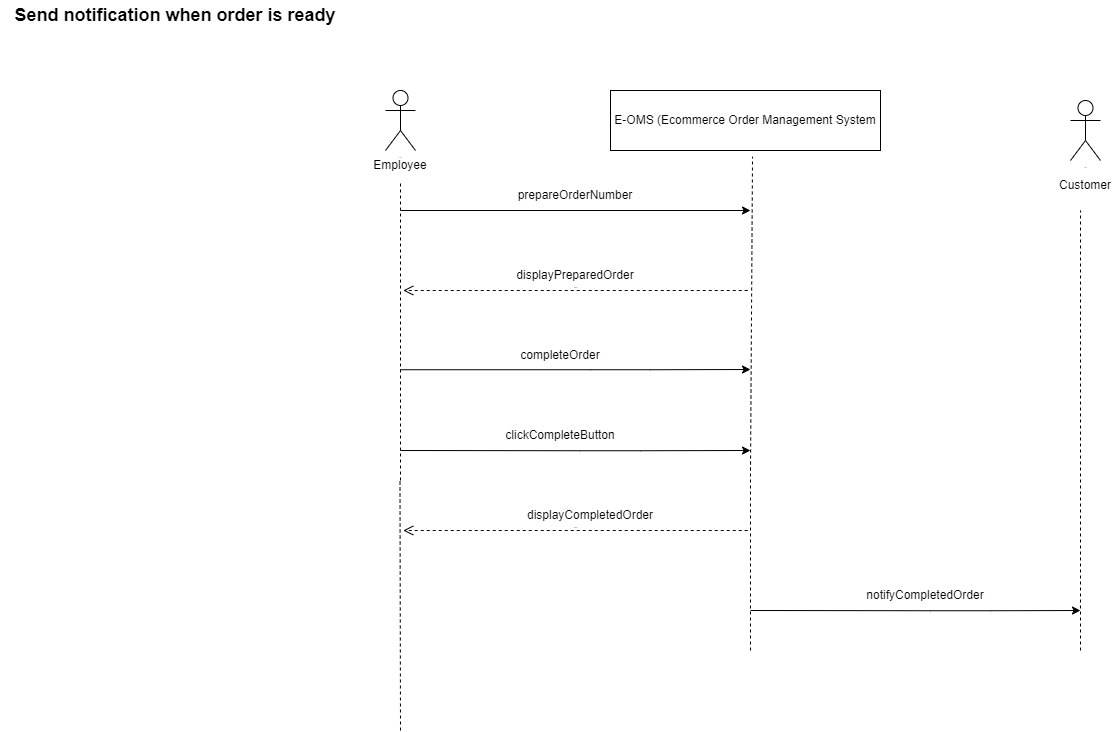

The diagram above was exported from draw.io. Its source (the exported page's mxGraphModel, read from the mxfile embedded in the PNG):
<mxGraphModel dx="1038" dy="539" grid="1" gridSize="10" guides="1" tooltips="1" connect="1" arrows="1" fold="1" page="1" pageScale="1" pageWidth="850" pageHeight="1100" math="0" shadow="0">
  <root>
    <mxCell id="0" />
    <mxCell id="1" parent="0" />
    <mxCell id="mx36smmQtENBuZRZviiM-1" value="Employee" style="text;html=1;strokeColor=none;fillColor=none;align=center;verticalAlign=middle;whiteSpace=wrap;rounded=0;" parent="1" vertex="1">
      <mxGeometry x="370" y="220" width="60" height="30" as="geometry" />
    </mxCell>
    <mxCell id="mx36smmQtENBuZRZviiM-2" value="Actor" style="shape=umlActor;verticalLabelPosition=bottom;verticalAlign=top;html=1;outlineConnect=0;fontSize=1;" parent="1" vertex="1">
      <mxGeometry x="385" y="160" width="30" height="60" as="geometry" />
    </mxCell>
    <mxCell id="mx36smmQtENBuZRZviiM-3" value="" style="endArrow=classic;html=1;rounded=0;fontSize=1;" parent="1" edge="1">
      <mxGeometry width="50" height="50" relative="1" as="geometry">
        <mxPoint x="400" y="280" as="sourcePoint" />
        <mxPoint x="750" y="280" as="targetPoint" />
      </mxGeometry>
    </mxCell>
    <mxCell id="mx36smmQtENBuZRZviiM-4" value="prepareOrderNumber" style="text;html=1;strokeColor=none;fillColor=none;align=center;verticalAlign=middle;whiteSpace=wrap;rounded=0;fontSize=12;" parent="1" vertex="1">
      <mxGeometry x="460" y="250" width="230" height="30" as="geometry" />
    </mxCell>
    <mxCell id="mx36smmQtENBuZRZviiM-5" value="displayPreparedOrder" style="text;html=1;strokeColor=none;fillColor=none;align=center;verticalAlign=middle;whiteSpace=wrap;rounded=0;fontSize=12;" parent="1" vertex="1">
      <mxGeometry x="445" y="330" width="260" height="30" as="geometry" />
    </mxCell>
    <mxCell id="mx36smmQtENBuZRZviiM-6" value="return" style="html=1;verticalAlign=bottom;endArrow=open;dashed=1;endSize=8;rounded=0;fontSize=1;" parent="1" edge="1">
      <mxGeometry relative="1" as="geometry">
        <mxPoint x="747.25" y="360" as="sourcePoint" />
        <mxPoint x="402.75" y="360" as="targetPoint" />
      </mxGeometry>
    </mxCell>
    <mxCell id="mx36smmQtENBuZRZviiM-7" value="completeOrder" style="text;html=1;strokeColor=none;fillColor=none;align=center;verticalAlign=middle;whiteSpace=wrap;rounded=0;fontSize=12;" parent="1" vertex="1">
      <mxGeometry x="495" y="410" width="130" height="30" as="geometry" />
    </mxCell>
    <mxCell id="mx36smmQtENBuZRZviiM-8" value="E-OMS (Ecommerce Order Management System" style="rounded=0;whiteSpace=wrap;html=1;fontSize=12&#10;;" parent="1" vertex="1">
      <mxGeometry x="610" y="160" width="270" height="60" as="geometry" />
    </mxCell>
    <mxCell id="mx36smmQtENBuZRZviiM-9" value="clickCompleteButton" style="text;html=1;strokeColor=none;fillColor=none;align=center;verticalAlign=middle;whiteSpace=wrap;rounded=0;fontSize=12;" parent="1" vertex="1">
      <mxGeometry x="495" y="490" width="130" height="30" as="geometry" />
    </mxCell>
    <mxCell id="mx36smmQtENBuZRZviiM-10" value="" style="endArrow=none;dashed=1;html=1;rounded=0;fontSize=12;" parent="1" target="mx36smmQtENBuZRZviiM-1" edge="1">
      <mxGeometry width="50" height="50" relative="1" as="geometry">
        <mxPoint x="400" y="550" as="sourcePoint" />
        <mxPoint x="399.5" y="310" as="targetPoint" />
      </mxGeometry>
    </mxCell>
    <mxCell id="mx36smmQtENBuZRZviiM-11" value="" style="endArrow=none;dashed=1;html=1;rounded=0;fontSize=12;" parent="1" edge="1">
      <mxGeometry width="50" height="50" relative="1" as="geometry">
        <mxPoint x="400" y="540" as="sourcePoint" />
        <mxPoint x="400" y="540" as="targetPoint" />
      </mxGeometry>
    </mxCell>
    <mxCell id="mx36smmQtENBuZRZviiM-12" value="" style="endArrow=none;dashed=1;html=1;rounded=0;fontSize=12;entryX=0.526;entryY=1.103;entryDx=0;entryDy=0;entryPerimeter=0;" parent="1" target="mx36smmQtENBuZRZviiM-8" edge="1">
      <mxGeometry width="50" height="50" relative="1" as="geometry">
        <mxPoint x="750" y="540" as="sourcePoint" />
        <mxPoint x="800" y="330" as="targetPoint" />
      </mxGeometry>
    </mxCell>
    <mxCell id="mx36smmQtENBuZRZviiM-13" value="" style="endArrow=none;dashed=1;html=1;rounded=0;fontSize=12;" parent="1" edge="1">
      <mxGeometry width="50" height="50" relative="1" as="geometry">
        <mxPoint x="750" y="720" as="sourcePoint" />
        <mxPoint x="750" y="530" as="targetPoint" />
      </mxGeometry>
    </mxCell>
    <mxCell id="mx36smmQtENBuZRZviiM-14" value="&lt;span style=&quot;font-size: 18px&quot;&gt;&lt;b&gt;Send notification when order is ready&lt;/b&gt;&lt;/span&gt;" style="text;html=1;strokeColor=none;fillColor=none;align=center;verticalAlign=middle;whiteSpace=wrap;rounded=0;" parent="1" vertex="1">
      <mxGeometry y="70" width="350" height="30" as="geometry" />
    </mxCell>
    <mxCell id="mx36smmQtENBuZRZviiM-15" value="" style="endArrow=classic;html=1;rounded=0;fontSize=12;" parent="1" edge="1">
      <mxGeometry width="50" height="50" relative="1" as="geometry">
        <mxPoint x="400" y="439.24" as="sourcePoint" />
        <mxPoint x="750" y="439" as="targetPoint" />
        <Array as="points">
          <mxPoint x="590" y="439.24" />
          <mxPoint x="650" y="439.24" />
        </Array>
      </mxGeometry>
    </mxCell>
    <mxCell id="mx36smmQtENBuZRZviiM-18" value="" style="endArrow=classic;html=1;rounded=0;fontSize=12;" parent="1" edge="1">
      <mxGeometry width="50" height="50" relative="1" as="geometry">
        <mxPoint x="400" y="520" as="sourcePoint" />
        <mxPoint x="750" y="520" as="targetPoint" />
        <Array as="points">
          <mxPoint x="580" y="520.24" />
          <mxPoint x="640" y="520.24" />
        </Array>
      </mxGeometry>
    </mxCell>
    <mxCell id="mx36smmQtENBuZRZviiM-20" value="return" style="html=1;verticalAlign=bottom;endArrow=open;dashed=1;endSize=8;rounded=0;fontSize=1;" parent="1" edge="1">
      <mxGeometry relative="1" as="geometry">
        <mxPoint x="747.25" y="600" as="sourcePoint" />
        <mxPoint x="402.75" y="600" as="targetPoint" />
      </mxGeometry>
    </mxCell>
    <mxCell id="mx36smmQtENBuZRZviiM-26" value="" style="endArrow=none;dashed=1;html=1;rounded=0;" parent="1" edge="1">
      <mxGeometry width="50" height="50" relative="1" as="geometry">
        <mxPoint x="400" y="800" as="sourcePoint" />
        <mxPoint x="399.5" y="550" as="targetPoint" />
      </mxGeometry>
    </mxCell>
    <mxCell id="mx36smmQtENBuZRZviiM-55" value="Actor" style="shape=umlActor;verticalLabelPosition=bottom;verticalAlign=top;html=1;outlineConnect=0;fontSize=1;" parent="1" vertex="1">
      <mxGeometry x="1070" y="170" width="30" height="60" as="geometry" />
    </mxCell>
    <mxCell id="mx36smmQtENBuZRZviiM-56" value="Customer" style="text;html=1;strokeColor=none;fillColor=none;align=center;verticalAlign=middle;whiteSpace=wrap;rounded=0;" parent="1" vertex="1">
      <mxGeometry x="1055" y="240" width="60" height="30" as="geometry" />
    </mxCell>
    <mxCell id="mx36smmQtENBuZRZviiM-57" value="" style="endArrow=none;dashed=1;html=1;rounded=0;entryX=0.417;entryY=1.333;entryDx=0;entryDy=0;entryPerimeter=0;" parent="1" target="mx36smmQtENBuZRZviiM-56" edge="1">
      <mxGeometry width="50" height="50" relative="1" as="geometry">
        <mxPoint x="1080" y="720" as="sourcePoint" />
        <mxPoint x="1080" y="290" as="targetPoint" />
      </mxGeometry>
    </mxCell>
    <mxCell id="mx36smmQtENBuZRZviiM-58" value="displayCompletedOrder" style="text;html=1;strokeColor=none;fillColor=none;align=center;verticalAlign=middle;whiteSpace=wrap;rounded=0;fontSize=12;" parent="1" vertex="1">
      <mxGeometry x="460" y="570" width="260" height="30" as="geometry" />
    </mxCell>
    <mxCell id="mx36smmQtENBuZRZviiM-60" value="notifyCompletedOrder" style="text;html=1;strokeColor=none;fillColor=none;align=center;verticalAlign=middle;whiteSpace=wrap;rounded=0;fontSize=12;" parent="1" vertex="1">
      <mxGeometry x="795" y="650" width="260" height="30" as="geometry" />
    </mxCell>
    <mxCell id="mx36smmQtENBuZRZviiM-65" value="" style="endArrow=classic;html=1;rounded=0;fontSize=12;" parent="1" edge="1">
      <mxGeometry width="50" height="50" relative="1" as="geometry">
        <mxPoint x="750" y="680" as="sourcePoint" />
        <mxPoint x="1080" y="680" as="targetPoint" />
        <Array as="points">
          <mxPoint x="930" y="680.24" />
          <mxPoint x="990" y="680.24" />
        </Array>
      </mxGeometry>
    </mxCell>
  </root>
</mxGraphModel>